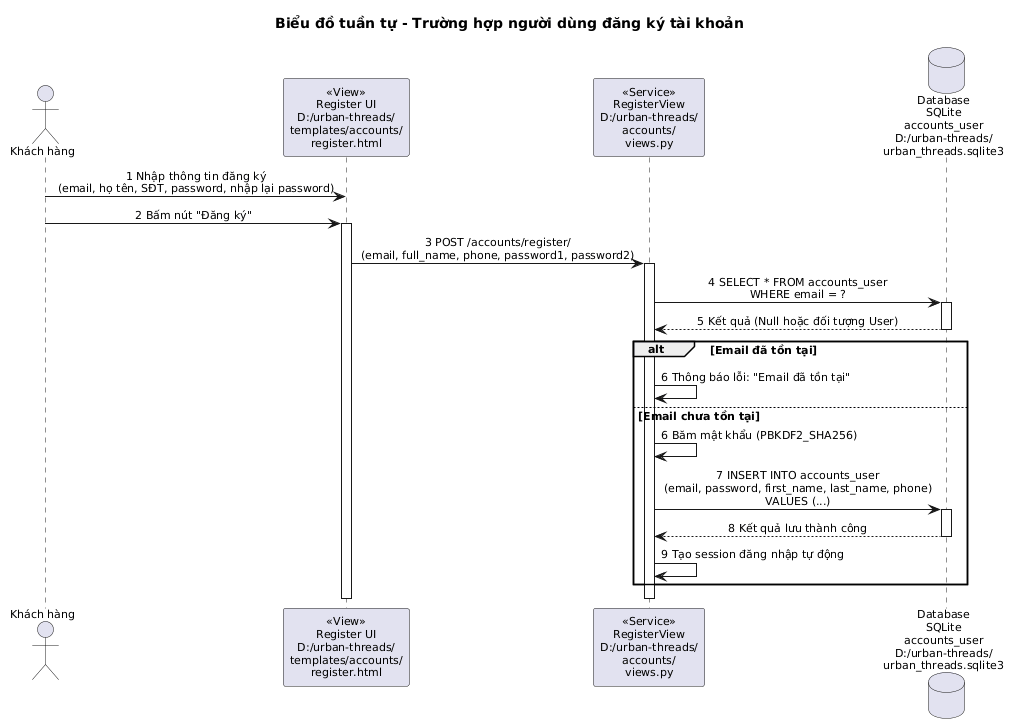

The diagram above was rendered by PlantUML. Its source (embedded in the PNG):
@startuml
skinparam shadowing false
skinparam defaultFontName Arial
skinparam defaultFontSize 11
skinparam sequenceMessageAlign center

title Biểu đồ tuần tự - Trường hợp người dùng đăng ký tài khoản

actor "Khách hàng" as User
participant "«View»\nRegister UI\nD:/urban-threads/\ntemplates/accounts/\nregister.html" as UI
participant "«Service»\nRegisterView\nD:/urban-threads/\naccounts/\nviews.py" as BE
database "Database\nSQLite\naccounts_user\nD:/urban-threads/\nurban_threads.sqlite3" as DB

User -> UI : 1 Nhập thông tin đăng ký\n(email, họ tên, SĐT, password, nhập lại password)
User -> UI : 2 Bấm nút "Đăng ký"
activate UI
UI -> BE : 3 POST /accounts/register/\n(email, full_name, phone, password1, password2)
activate BE
BE -> DB : 4 SELECT * FROM accounts_user\nWHERE email = ?
activate DB
DB --> BE : 5 Kết quả (Null hoặc đối tượng User)
deactivate DB

alt Email đã tồn tại
    BE -> BE : 6 Thông báo lỗi: "Email đã tồn tại"
else Email chưa tồn tại
    BE -> BE : 6 Băm mật khẩu (PBKDF2_SHA256)
    BE -> DB : 7 INSERT INTO accounts_user\n(email, password, first_name, last_name, phone)\nVALUES (...)
    activate DB
    DB --> BE : 8 Kết quả lưu thành công
    deactivate DB
    BE -> BE : 9 Tạo session đăng nhập tự động
end
deactivate BE
deactivate UI
@enduml